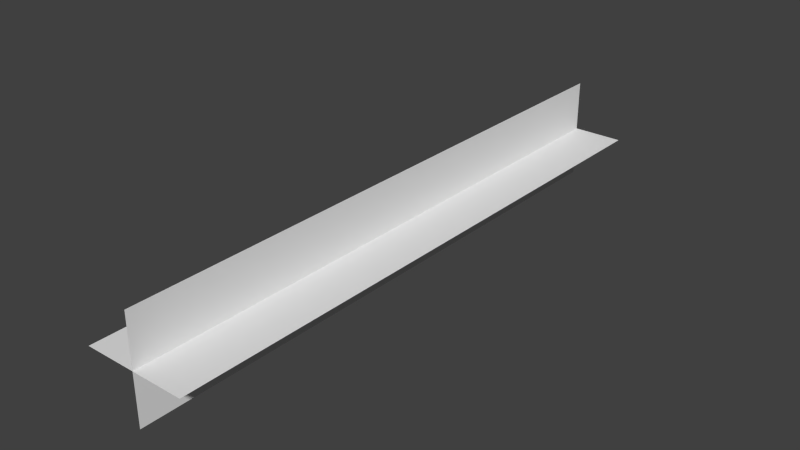 # Source: 0.blend  (saved by Blender 2.71.0; exported with 4.5.12 LTS)
import bpy
from mathutils import Matrix  # noqa: F401  (used for matrix-valued properties, if any)

bpy.ops.wm.read_factory_settings(use_empty=True)
scene = bpy.context.scene
scene.name = 'Scene'

# ---- collections
col_collection_1 = bpy.data.collections.new('Collection 1'); scene.collection.children.link(col_collection_1)

# ---- world
world_world = bpy.data.worlds.new('World'); scene.world = world_world
world_world.color = (0.05088, 0.05088, 0.05088)
world_world.use_sun_shadow = False
world_world.sun_shadow_jitter_overblur = 0.0
world_world.cycles.sampling_method = 'MANUAL'
world_world.cycles.sample_map_resolution = 256

# ---- meshes
me_plane = bpy.data.meshes.new('Plane')
me_plane.from_pydata([(-0.1724, 0.006965, 0.0), (0.1724, 0.006965, 0.0), (-0.1724, 2.007, 0.0), (0.1724, 2.007, 0.0), (1.043e-07, 0.006965, 0.1724), (-1.043e-07, 0.006965, -0.1724), (1.043e-07, 2.007, 0.1724), (-1.043e-07, 2.007, -0.1724)], [], [(0, 1, 3, 2), (4, 5, 7, 6)])
me_plane.use_remesh_preserve_volume = False
me_plane.use_remesh_preserve_attributes = False
me_plane.use_mirror_vertex_groups = False
me_plane.update()

# ---- objects
ob_plane = bpy.data.objects.new('Plane', me_plane)

# ---- transforms, parenting, visibility, modifiers, constraints
ob_plane.location = (0.0, 0.0, 0.0)
ob_plane.lineart.crease_threshold = 0.0

# ---- collection membership
col_collection_1.objects.link(ob_plane)

# ---- scene / render settings (as saved in the file)
scene.frame_start = 1; scene.frame_end = 250; scene.frame_set(1)
scene.render.engine = 'BLENDER_EEVEE_NEXT'
scene.render.resolution_percentage = 50
scene.render.dither_intensity = 0.0
scene.cycles.use_denoising = False
scene.cycles.samples = 10
scene.cycles.sampling_pattern = 'TABULATED_SOBOL'
scene.cycles.light_sampling_threshold = 0.0
scene.cycles.use_adaptive_sampling = False
scene.cycles.use_light_tree = False
scene.cycles.blur_glossy = 0.0
scene.cycles.volume_bounces = 1
scene.cycles.pixel_filter_type = 'GAUSSIAN'
scene.cycles.sample_clamp_indirect = 0.0
scene.view_settings.view_transform = 'Standard'
bpy.context.view_layer.update()

# ---- added for rendering (the .blend has no active camera and no usable light): camera, sun
cam_auto = bpy.data.cameras.new('AutoCamera')
cam_auto.lens = 50.0
cam_auto.sensor_width = 36.0
cam_auto.clip_end = 1000.0
ob_auto_camera = bpy.data.objects.new('AutoCamera', cam_auto)
scene.collection.objects.link(ob_auto_camera)
ob_auto_camera.location = (1.90466, -1.27863, 1.52373)
ob_auto_camera.rotation_euler = (1.09748, -7.21219e-08, 0.694738)
scene.camera = ob_auto_camera
light_auto_sun = bpy.data.lights.new('AutoSun', 'SUN')
light_auto_sun.energy = 3.0
light_auto_sun.angle = 0.0523599
ob_auto_sun = bpy.data.objects.new('AutoSun', light_auto_sun)
scene.collection.objects.link(ob_auto_sun)
ob_auto_sun.rotation_euler = (0.872665, 0.174533, 0.523599)
bpy.context.view_layer.update()
